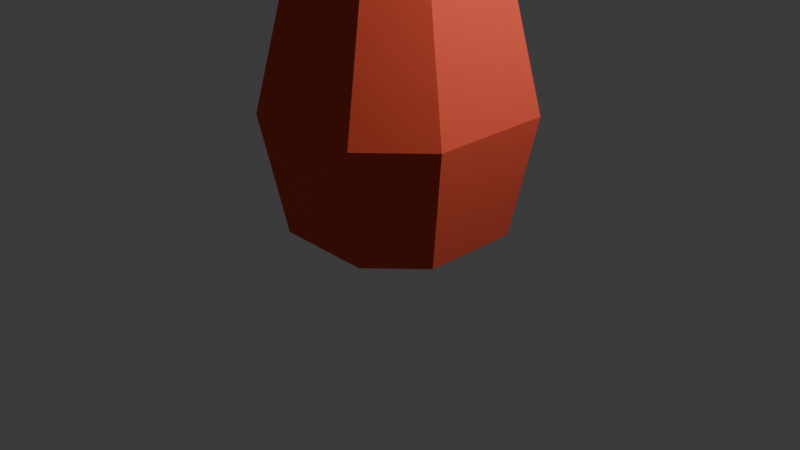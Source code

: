 # Source: Rocks.blend  (saved by Blender 5.1.30; exported with 4.5.12 LTS)
import bpy
from mathutils import Matrix  # noqa: F401  (used for matrix-valued properties, if any)

bpy.ops.wm.read_factory_settings(use_empty=True)
scene = bpy.context.scene
scene.name = 'Scene'

# ---- collections
col_collection = bpy.data.collections.new('Collection'); scene.collection.children.link(col_collection)

# ---- materials (node trees are filled in below, after node groups)
mat_material = bpy.data.materials.new('Material')
mat_material.alpha_threshold = 0.0
mat_material.use_backface_culling_lightprobe_volume = False
mat_material.roughness = 0.5
mat_material.line_color = (0.0, 0.0, 0.0, 1.0)

# ---- material node trees
mat_material.use_nodes = True; mat_material.node_tree.nodes.clear()
_N = mat_material.node_tree.nodes; _L = mat_material.node_tree.links
n0 = _N.new('ShaderNodeOutputMaterial'); n0.name = 'Material Output'; n0.location = (200, 100)
n1 = _N.new('ShaderNodeBsdfPrincipled'); n1.name = 'Principled BSDF'; n1.location = (-200, 100)
n1.inputs[0].default_value = (0.8, 0.09007, 0.04432, 1.0)
n1.inputs[2].default_value = 1.0
_L.new(n1.outputs[0], n0.inputs[0])
n0.is_active_output = True

# ---- world
world_world = bpy.data.worlds.new('World'); scene.world = world_world
world_world.use_nodes = True; world_world.node_tree.nodes.clear()
_N = world_world.node_tree.nodes; _L = world_world.node_tree.links
n0 = _N.new('ShaderNodeOutputWorld'); n0.name = 'World Output'; n0.location = (200, 100)
n1 = _N.new('ShaderNodeBackground'); n1.name = 'Background'; n1.location = (-200, 100)
n1.inputs[0].default_value = (0.05088, 0.05088, 0.05088, 1.0)
_L.new(n1.outputs[0], n0.inputs[0])
n0.is_active_output = True
world_world.color = (0.05088, 0.05088, 0.05088)
world_world.sun_shadow_jitter_overblur = 0.0

# ---- cameras
cam_camera = bpy.data.cameras.new('Camera')
cam_camera.clip_end = 100.0
cam_camera.ortho_scale = 7.314

# ---- lights
light_light = bpy.data.lights.new('Light', 'POINT')
light_light.energy = 1000.0
light_light.shadow_soft_size = 0.1

# ---- meshes
me_cube = bpy.data.meshes.new('Cube')
me_cube.from_pydata([(0.5101, 0.9322, 1.525), (0.9322, 0.5101, 1.525), (0.5145, 1.0, -1.0), (1.0, 0.5145, -1.0), (0.9322, -0.5101, 1.525), (0.5101, -0.9322, 1.525), (1.0, -0.5145, -1.0), (0.5145, -1.0, -1.0), (-0.9322, 0.5101, 1.525), (-0.5101, 0.9322, 1.525), (-1.0, 0.5145, -1.0), (-0.5145, 1.0, -1.0), (-0.5101, -0.9322, 1.525), (-0.9322, -0.5101, 1.525), (-0.5145, -1.0, -1.0), (-1.0, -0.5145, -1.0), (0.3226, 0.07361, 2.951), (0.07361, 0.3226, 2.951), (0.07361, -0.3226, 2.951), (0.3226, -0.07361, 2.951), (-0.07361, 0.3226, 2.951), (-0.3226, 0.07361, 2.951), (-0.3226, -0.07361, 2.951), (-0.07361, -0.3226, 2.951), (1.221, 0.6474, 0.2623), (0.6474, 1.221, 0.2623), (-0.6474, -1.221, 0.2623), (-1.221, -0.6474, 0.2623), (0.6474, -1.221, 0.2623), (1.221, -0.6474, 0.2623), (-0.6474, 1.221, 0.2623), (-1.221, 0.6474, 0.2623)], [], [(24, 3, 2, 25), (26, 12, 13, 27), (28, 7, 6, 29), (30, 11, 10, 31), (8, 21, 20, 9), (16, 1, 0, 17), (4, 19, 18, 5), (22, 13, 12, 23), (30, 9, 0, 25), (24, 1, 4, 29), (0, 9, 20, 17), (4, 1, 16, 19), (10, 11, 2, 3, 6, 7, 14, 15), (28, 5, 12, 26), (12, 5, 18, 23), (27, 13, 8, 31), (8, 13, 22, 21), (16, 17, 20, 21, 22, 23, 18, 19), (15, 27, 31, 10), (7, 28, 26, 14), (3, 24, 29, 6), (11, 30, 25, 2), (9, 30, 31, 8), (5, 28, 29, 4), (14, 26, 27, 15), (1, 24, 25, 0)])
_uv = me_cube.uv_layers.new(name='UVMap')
_uv.uv.foreach_set('vector', [0.5, 0.5625, 0.375, 0.5607, 0.3548, 0.4595, 0.4942, 0.4519, 0.4991, -1.091e-07, 0.6233, 0.0, 0.625, 0.06433, 0.5, 0.06251, 0.4942, 0.7981, 0.3548, 0.7905, 0.375, 0.6893, 0.5, 0.6875, 0.5, 0.3125, 0.375, 0.3107, 0.375, 0.1893, 0.5, 0.1875, 0.625, 0.1857, 0.625, 0.1535, 0.625, 0.3465, 0.625, 0.3143, 0.625, 0.5965, 0.625, 0.5643, 0.6336, 0.4443, 0.6572, 0.4357, 0.625, 0.6857, 0.625, 0.6535, 0.6572, 0.8143, 0.6336, 0.8057, 0.625, 0.09648, 0.625, 0.06433, 0.6233, 0.0, 0.625, 0.0, 0.5, 0.3125, 0.625, 0.3143, 0.6336, 0.4443, 0.4942, 0.4519, 0.5, 0.5625, 0.625, 0.5643, 0.625, 0.6857, 0.5, 0.6875, 0.6336, 0.4443, 0.625, 0.3143, 0.625, 0.3465, 0.6572, 0.4357, 0.625, 0.6857, 0.625, 0.5643, 0.625, 0.5965, 0.625, 0.6535, 0.125, 0.5607, 0.1857, 0.5, 0.3548, 0.4595, 0.375, 0.5607, 0.375, 0.6893, 0.3548, 0.7905, 0.1857, 0.75, 0.125, 0.6893, 0.4942, 0.7981, 0.6336, 0.8057, 0.625, 0.9357, 0.5, 0.9375, 0.625, 0.9357, 0.6336, 0.8057, 0.6572, 0.8143, 0.625, 0.9035, 0.5, 0.06251, 0.625, 0.06433, 0.625, 0.1857, 0.5, 0.1875, 0.625, 0.1857, 0.625, 0.06433, 0.625, 0.09648, 0.625, 0.1535, 0.625, 0.5965, 0.6572, 0.4357, 0.7785, 0.5, 0.875, 0.5965, 0.875, 0.6535, 0.7785, 0.75, 0.6572, 0.8143, 0.625, 0.6535, 0.375, 0.06069, 0.5, 0.06251, 0.5, 0.1875, 0.375, 0.1893, 0.3548, 0.7905, 0.4942, 0.7981, 0.5, 0.9375, 0.375, 0.9393, 0.375, 0.5607, 0.5, 0.5625, 0.5, 0.6875, 0.375, 0.6893, 0.375, 0.3107, 0.5, 0.3125, 0.4942, 0.4519, 0.3548, 0.4595, 0.625, 0.3143, 0.5, 0.3125, 0.5, 0.1875, 0.625, 0.1857, 0.6336, 0.8057, 0.4942, 0.7981, 0.5, 0.6875, 0.625, 0.6857, 0.375, 0.0, 0.4991, -1.091e-07, 0.5, 0.06251, 0.375, 0.06069, 0.625, 0.5643, 0.5, 0.5625, 0.4942, 0.4519, 0.6336, 0.4443])
me_cube.materials.append(mat_material)
me_cube.use_mirror_vertex_groups = False
me_cube.update()

# ---- objects
ob_cube = bpy.data.objects.new('Cube', me_cube)
ob_light = bpy.data.objects.new('Light', light_light)
ob_camera = bpy.data.objects.new('Camera', cam_camera)

# ---- transforms, parenting, visibility, modifiers, constraints
ob_cube.location = (0.0, 0.0, 1.008)
ob_cube.lock_rotations_4d = False
ob_cube.empty_display_type = 'ARROWS'
ob_cube.lineart.crease_threshold = 0.0
ob_light.location = (4.076, 1.005, 5.904)
ob_light.rotation_euler = (0.6503, 0.05522, 1.866)
ob_light.lock_rotations_4d = False
ob_light.empty_display_type = 'ARROWS'
ob_light.color = (0.0, 0.0, 0.0, 0.0)
ob_light.lineart.crease_threshold = 0.0
ob_camera.location = (7.359, -6.926, 4.958)
ob_camera.rotation_euler = (1.109, 0.0, 0.8149)
ob_camera.lock_rotations_4d = False
ob_camera.empty_display_type = 'ARROWS'
ob_camera.color = (0.0, 0.0, 0.0, 0.0)
ob_camera.display_type = 'WIRE'
ob_camera.lineart.crease_threshold = 0.0

# ---- collection membership
col_collection.objects.link(ob_cube)
col_collection.objects.link(ob_light)
col_collection.objects.link(ob_camera)

# ---- scene / render settings (as saved in the file)
scene.camera = ob_camera
scene.frame_start = 1; scene.frame_end = 250; scene.frame_set(1)
scene.render.engine = 'BLENDER_EEVEE_NEXT'
scene.render.bake_bias = 0.0
scene.render.bake_samples = 0
scene.cycles.sampling_pattern = 'TABULATED_SOBOL'
scene.eevee.use_volume_custom_range = False
bpy.context.view_layer.update()
